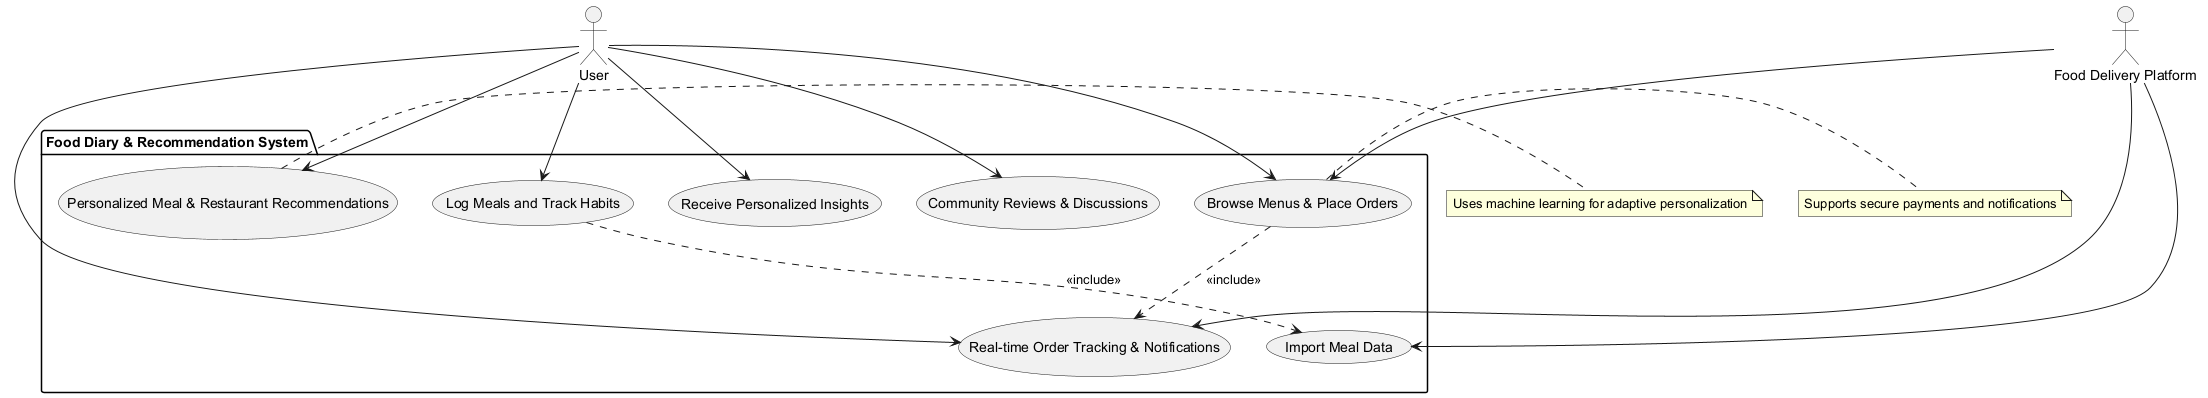

The diagram above was rendered by PlantUML. Its source (embedded in the PNG):
@startuml
' Define all actors first
actor "User" as User
actor "Food Delivery Platform" as DeliveryPlatform

' Define system boundary using package
package "Food Diary & Recommendation System" {
  usecase "Log Meals and Track Habits" as UC_LogMeals
  usecase "Receive Personalized Insights" as UC_Insights
  usecase "Import Meal Data" as UC_ImportData
  usecase "Personalized Meal & Restaurant Recommendations" as UC_Recommend
  usecase "Browse Menus & Place Orders" as UC_Order
  usecase "Real-time Order Tracking & Notifications" as UC_OrderTracking
  usecase "Community Reviews & Discussions" as UC_Community
}

' Define relationships
User --> UC_LogMeals
User --> UC_Insights
User --> UC_Recommend
User --> UC_Order
User --> UC_OrderTracking
User --> UC_Community

DeliveryPlatform --> UC_ImportData
DeliveryPlatform --> UC_Order
DeliveryPlatform --> UC_OrderTracking

UC_LogMeals ..> UC_ImportData : <<include>>
UC_Order ..> UC_OrderTracking : <<include>>

' Add notes for non-functional requirements
note right of UC_Recommend : Uses machine learning for adaptive personalization
note right of UC_Order : Supports secure payments and notifications
@enduml